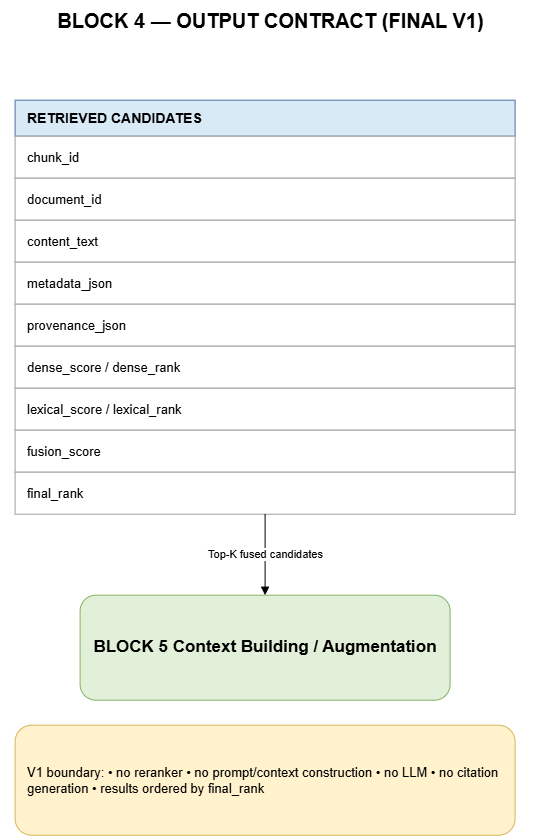

The diagram above was exported from draw.io. Its source (the exported page's mxGraphModel, read from the mxfile embedded in the PNG):
<mxGraphModel dx="1954" dy="1077" grid="1" gridSize="10" guides="1" tooltips="1" connect="1" arrows="1" fold="1" page="1" pageScale="1" pageWidth="1169" pageHeight="860" math="0" shadow="0">
  <root>
    <mxCell id="0" />
    <mxCell id="1" parent="0" />
    <mxCell id="p3_title" parent="1" style="text;html=1;align=center;verticalAlign=middle;fontSize=20;fontStyle=1;fontColor=#000000;" value="BLOCK 4 — OUTPUT CONTRACT (FINAL V1)" vertex="1">
      <mxGeometry height="40" width="540" x="315" y="35" as="geometry" />
    </mxCell>
    <mxCell id="out_h" parent="1" style="rounded=0;whiteSpace=wrap;html=1;fillColor=#d9eaf7;strokeColor=#4a6fa5;fontColor=#000000;align=left;verticalAlign=middle;spacingLeft=10;fontSize=14;fontStyle=1;" value="RETRIEVED CANDIDATES" vertex="1">
      <mxGeometry height="36" width="500" x="330" y="135" as="geometry" />
    </mxCell>
    <mxCell id="out_r0" parent="1" style="rounded=0;whiteSpace=wrap;html=1;fillColor=#ffffff;strokeColor=#9e9e9e;fontColor=#000000;align=left;verticalAlign=middle;spacingLeft=10;fontSize=13;" value="chunk_id" vertex="1">
      <mxGeometry height="42" width="500" x="330" y="171" as="geometry" />
    </mxCell>
    <mxCell id="out_r1" parent="1" style="rounded=0;whiteSpace=wrap;html=1;fillColor=#ffffff;strokeColor=#9e9e9e;fontColor=#000000;align=left;verticalAlign=middle;spacingLeft=10;fontSize=13;" value="document_id" vertex="1">
      <mxGeometry height="42" width="500" x="330" y="213" as="geometry" />
    </mxCell>
    <mxCell id="out_r2" parent="1" style="rounded=0;whiteSpace=wrap;html=1;fillColor=#ffffff;strokeColor=#9e9e9e;fontColor=#000000;align=left;verticalAlign=middle;spacingLeft=10;fontSize=13;" value="content_text" vertex="1">
      <mxGeometry height="42" width="500" x="330" y="255" as="geometry" />
    </mxCell>
    <mxCell id="out_r3" parent="1" style="rounded=0;whiteSpace=wrap;html=1;fillColor=#ffffff;strokeColor=#9e9e9e;fontColor=#000000;align=left;verticalAlign=middle;spacingLeft=10;fontSize=13;" value="metadata_json" vertex="1">
      <mxGeometry height="42" width="500" x="330" y="297" as="geometry" />
    </mxCell>
    <mxCell id="out_r4" parent="1" style="rounded=0;whiteSpace=wrap;html=1;fillColor=#ffffff;strokeColor=#9e9e9e;fontColor=#000000;align=left;verticalAlign=middle;spacingLeft=10;fontSize=13;" value="provenance_json" vertex="1">
      <mxGeometry height="42" width="500" x="330" y="339" as="geometry" />
    </mxCell>
    <mxCell id="out_r5" parent="1" style="rounded=0;whiteSpace=wrap;html=1;fillColor=#ffffff;strokeColor=#9e9e9e;fontColor=#000000;align=left;verticalAlign=middle;spacingLeft=10;fontSize=13;" value="dense_score / dense_rank" vertex="1">
      <mxGeometry height="42" width="500" x="330" y="381" as="geometry" />
    </mxCell>
    <mxCell id="out_r6" parent="1" style="rounded=0;whiteSpace=wrap;html=1;fillColor=#ffffff;strokeColor=#9e9e9e;fontColor=#000000;align=left;verticalAlign=middle;spacingLeft=10;fontSize=13;" value="lexical_score / lexical_rank" vertex="1">
      <mxGeometry height="42" width="500" x="330" y="423" as="geometry" />
    </mxCell>
    <mxCell id="out_r7" parent="1" style="rounded=0;whiteSpace=wrap;html=1;fillColor=#ffffff;strokeColor=#9e9e9e;fontColor=#000000;align=left;verticalAlign=middle;spacingLeft=10;fontSize=13;" value="fusion_score" vertex="1">
      <mxGeometry height="42" width="500" x="330" y="465" as="geometry" />
    </mxCell>
    <mxCell id="out_r8" parent="1" style="rounded=0;whiteSpace=wrap;html=1;fillColor=#ffffff;strokeColor=#9e9e9e;fontColor=#000000;align=left;verticalAlign=middle;spacingLeft=10;fontSize=13;" value="final_rank" vertex="1">
      <mxGeometry height="42" width="500" x="330" y="507" as="geometry" />
    </mxCell>
    <mxCell id="out_note" parent="1" style="rounded=1;whiteSpace=wrap;html=1;fillColor=#fff2cc;strokeColor=#d6b656;fontColor=#000000;align=left;verticalAlign=middle;spacingLeft=10;fontSize=13;" value="V1 boundary: • no reranker • no prompt/context construction • no LLM • no citation generation • results ordered by final_rank" vertex="1">
      <mxGeometry height="110" width="500" x="330" y="760" as="geometry" />
    </mxCell>
    <mxCell id="block5" parent="1" style="rounded=1;whiteSpace=wrap;html=1;fillColor=#e2f0d9;strokeColor=#82b366;fontColor=#000000;align=center;verticalAlign=middle;fontSize=17;fontStyle=1;" value="BLOCK 5 Context Building / Augmentation" vertex="1">
      <mxGeometry height="105" width="370" x="395" y="630" as="geometry" />
    </mxCell>
    <mxCell id="p3e1" edge="1" parent="1" source="out_r8" style="edgeStyle=orthogonalEdgeStyle;rounded=0;orthogonalLoop=1;jettySize=auto;html=1;endArrow=block;endFill=1;exitX=0.5;exitY=1;exitDx=0;exitDy=0;" target="block5" value="Top-K fused candidates">
      <mxGeometry relative="1" as="geometry" />
    </mxCell>
  </root>
</mxGraphModel>